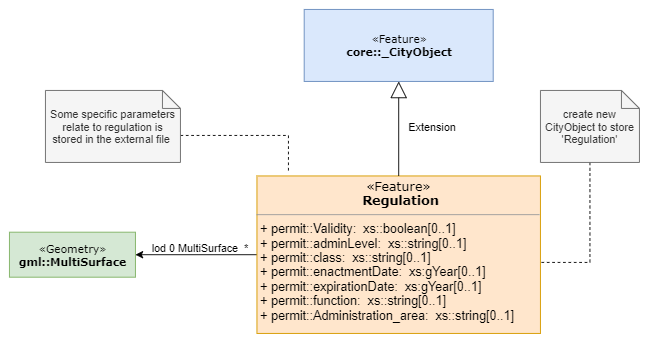

The diagram above was exported from draw.io. Its source (the exported page's mxGraphModel, read from the mxfile embedded in the PNG):
<mxGraphModel dx="1073" dy="594" grid="1" gridSize="10" guides="1" tooltips="1" connect="1" arrows="1" fold="1" page="1" pageScale="1" pageWidth="850" pageHeight="1100" background="none" math="0" shadow="0">
  <root>
    <mxCell id="0" />
    <mxCell id="1" parent="0" />
    <mxCell id="2" value="«Feature»&lt;br&gt;&lt;b&gt;core::_CityObject&lt;/b&gt;" style="html=1;rounded=0;shadow=0;comic=0;labelBackgroundColor=none;strokeWidth=1;fontFamily=Verdana;fontSize=10;align=center;sketch=0;fillColor=#dae8fc;strokeColor=#6c8ebf;" vertex="1" parent="1">
      <mxGeometry x="457.5" y="2910" width="210" height="80" as="geometry" />
    </mxCell>
    <mxCell id="3" style="edgeStyle=orthogonalEdgeStyle;rounded=0;orthogonalLoop=1;jettySize=auto;html=1;exitX=0;exitY=0.5;exitDx=0;exitDy=0;entryX=1;entryY=0.5;entryDx=0;entryDy=0;startArrow=none;startFill=0;endArrow=classic;endFill=1;" edge="1" source="4" target="6" parent="1">
      <mxGeometry relative="1" as="geometry" />
    </mxCell>
    <mxCell id="4" value="&lt;p style=&quot;margin: 4px 0px 0px ; text-align: center ; font-size: 14px&quot;&gt;&lt;font style=&quot;font-size: 14px&quot;&gt;&lt;span style=&quot;font-family: &amp;#34;verdana&amp;#34;&quot;&gt;«Feature»&lt;/span&gt;&lt;br style=&quot;font-family: &amp;#34;verdana&amp;#34;&quot;&gt;&lt;b style=&quot;font-family: &amp;#34;verdana&amp;#34;&quot;&gt;&amp;nbsp;Regulation&lt;/b&gt;&lt;br&gt;&lt;/font&gt;&lt;/p&gt;&lt;hr size=&quot;1&quot; style=&quot;font-size: 14px&quot;&gt;&lt;p style=&quot;margin: 0px 0px 0px 4px ; font-size: 14px&quot;&gt;&lt;span&gt;+ permit::&lt;/span&gt;&lt;span&gt;Validity&lt;/span&gt;&lt;span&gt;:&amp;nbsp;&lt;/span&gt;&lt;span&gt;&amp;nbsp;xs::boolean[0..1]&lt;/span&gt;&lt;br&gt;&lt;/p&gt;&lt;p style=&quot;margin: 0px 0px 0px 4px ; font-size: 14px&quot;&gt;&lt;font style=&quot;font-size: 14px&quot;&gt;+ permit::adminLevel:&amp;nbsp;&amp;nbsp;xs::string[0..1]&lt;/font&gt;&lt;/p&gt;&lt;p style=&quot;margin: 0px 0px 0px 4px ; font-size: 14px&quot;&gt;&lt;font style=&quot;font-size: 14px&quot;&gt;+ permit::class&lt;span&gt;:&amp;nbsp;&amp;nbsp;&lt;/span&gt;xs::string&lt;span&gt;[0..1]&lt;/span&gt;&lt;/font&gt;&lt;/p&gt;&lt;p style=&quot;margin: 0px 0px 0px 4px&quot;&gt;&lt;font&gt;&lt;span style=&quot;font-size: 14px&quot;&gt;+ permit::enactmentDate:&amp;nbsp; xs:gYear[0..1]&lt;/span&gt;&lt;/font&gt;&lt;/p&gt;&lt;p style=&quot;margin: 0px 0px 0px 4px&quot;&gt;&lt;font&gt;&lt;span style=&quot;font-size: 14px&quot;&gt;+ permit::expirationDate:&amp;nbsp; xs:gYear[0..1]&lt;/span&gt;&lt;/font&gt;&lt;/p&gt;&lt;p style=&quot;margin: 0px 0px 0px 4px&quot;&gt;&lt;font&gt;&lt;span style=&quot;font-size: 14px&quot;&gt;+ permit::function:&amp;nbsp; xs::string[0..1]&lt;/span&gt;&lt;span style=&quot;font-size: 14px&quot;&gt;&lt;br&gt;&lt;/span&gt;&lt;/font&gt;&lt;/p&gt;&lt;p style=&quot;margin: 0px 0px 0px 4px ; font-size: 14px&quot;&gt;&lt;font style=&quot;font-size: 14px&quot;&gt;&lt;span style=&quot;font-size: 14px&quot;&gt;+ permit::&lt;/span&gt;&lt;span&gt;Administration_area&lt;/span&gt;&lt;span&gt;:&amp;nbsp; xs::string[0..1]&lt;/span&gt;&lt;span style=&quot;font-size: 14px&quot;&gt;&lt;br&gt;&lt;/span&gt;&lt;/font&gt;&lt;/p&gt;" style="verticalAlign=top;align=left;overflow=fill;fontSize=12;fontFamily=Helvetica;html=1;rounded=0;shadow=0;comic=0;labelBackgroundColor=none;strokeWidth=1;fillColor=#ffe6cc;strokeColor=#d79b00;" vertex="1" parent="1">
      <mxGeometry x="405" y="3095" width="315" height="175" as="geometry" />
    </mxCell>
    <mxCell id="5" value="" style="endArrow=block;endSize=16;endFill=0;html=1;entryX=0.5;entryY=1;entryDx=0;entryDy=0;exitX=0.5;exitY=0;exitDx=0;exitDy=0;" edge="1" source="4" parent="1">
      <mxGeometry width="160" relative="1" as="geometry">
        <mxPoint x="454.5" y="3040" as="sourcePoint" />
        <mxPoint x="562.5" y="2990" as="targetPoint" />
      </mxGeometry>
    </mxCell>
    <mxCell id="6" value="«Geometry»&lt;br&gt;&lt;b&gt;gml::&lt;/b&gt;&lt;span&gt;&lt;b&gt;MultiSurface&lt;/b&gt;&lt;/span&gt;" style="html=1;rounded=0;shadow=0;comic=0;labelBackgroundColor=none;strokeWidth=1;fontFamily=Verdana;fontSize=10;align=center;sketch=0;fillColor=#d5e8d4;strokeColor=#82b366;" vertex="1" parent="1">
      <mxGeometry x="130" y="3157.5" width="140" height="50" as="geometry" />
    </mxCell>
    <mxCell id="7" value="Extension" style="text;html=1;strokeColor=none;fillColor=none;align=center;verticalAlign=middle;whiteSpace=wrap;rounded=0;sketch=0;" vertex="1" parent="1">
      <mxGeometry x="580" y="3030" width="40" height="20" as="geometry" />
    </mxCell>
    <mxCell id="8" value="&amp;nbsp;lod 0 MultiSurface&amp;nbsp; *" style="text;html=1;strokeColor=none;fillColor=none;align=center;verticalAlign=middle;whiteSpace=wrap;rounded=0;sketch=0;" vertex="1" parent="1">
      <mxGeometry x="277.5" y="3165" width="125" height="20" as="geometry" />
    </mxCell>
    <mxCell id="9" value="" style="edgeStyle=orthogonalEdgeStyle;rounded=0;orthogonalLoop=1;jettySize=auto;html=1;dashed=1;startArrow=none;startFill=0;endArrow=none;endFill=0;entryX=1.003;entryY=0.549;entryDx=0;entryDy=0;entryPerimeter=0;" edge="1" source="10" target="4" parent="1">
      <mxGeometry relative="1" as="geometry">
        <mxPoint x="767.5" y="3150" as="targetPoint" />
      </mxGeometry>
    </mxCell>
    <mxCell id="10" value="create new CityObject to store 'Regulation'" style="shape=note;size=20;whiteSpace=wrap;html=1;sketch=0;fillColor=#f5f5f5;strokeColor=#666666;fontColor=#333333;" vertex="1" parent="1">
      <mxGeometry x="720" y="3000" width="110" height="80" as="geometry" />
    </mxCell>
    <mxCell id="11" style="edgeStyle=orthogonalEdgeStyle;rounded=0;orthogonalLoop=1;jettySize=auto;html=1;exitX=0;exitY=0;exitDx=150;exitDy=50;exitPerimeter=0;dashed=1;startArrow=none;startFill=0;endArrow=none;endFill=0;" edge="1" source="12" parent="1">
      <mxGeometry relative="1" as="geometry">
        <mxPoint x="440" y="3090" as="targetPoint" />
      </mxGeometry>
    </mxCell>
    <mxCell id="12" value="Some specific parameters relate to regulation is stored in the external file&amp;nbsp;" style="shape=note;size=20;whiteSpace=wrap;html=1;sketch=0;fillColor=#f5f5f5;strokeColor=#666666;fontColor=#333333;" vertex="1" parent="1">
      <mxGeometry x="170" y="3000" width="150" height="80" as="geometry" />
    </mxCell>
  </root>
</mxGraphModel>